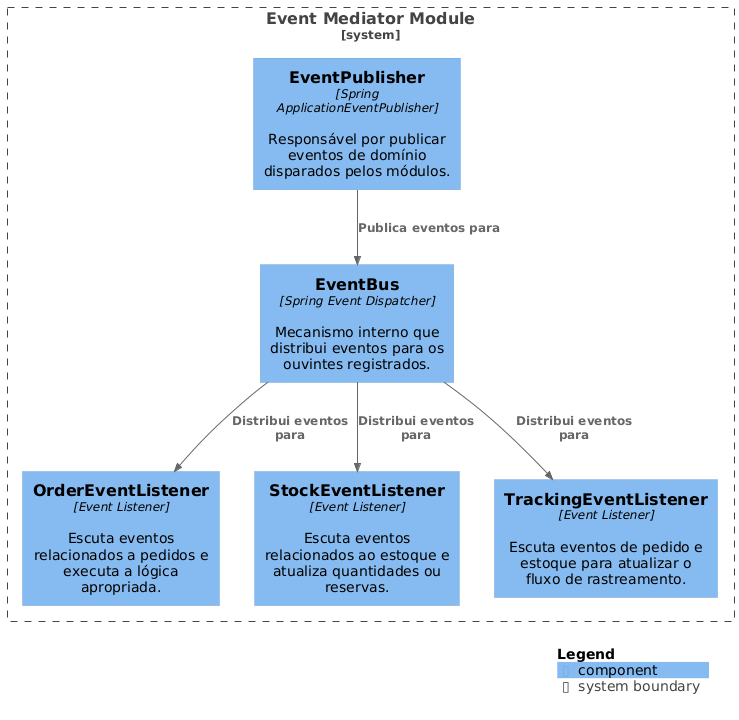

The diagram above was rendered by PlantUML. Its source (embedded in the PNG):
@startuml
!include https://raw.githubusercontent.com/plantuml-stdlib/C4-PlantUML/master/C4_Component.puml

System_Boundary(mediatorBoundary, "Event Mediator Module") {

    Component(eventPublisher, "EventPublisher", "Spring ApplicationEventPublisher","Responsável por publicar eventos de domínio disparados pelos módulos.")

    Component(eventBus, "EventBus", "Spring Event Dispatcher","Mecanismo interno que distribui eventos para os ouvintes registrados.")

    Component(orderListener, "OrderEventListener", "Event Listener","Escuta eventos relacionados a pedidos e executa a lógica apropriada.")

    Component(stockListener, "StockEventListener", "Event Listener","Escuta eventos relacionados ao estoque e atualiza quantidades ou reservas.")

    Component(trackingListener, "TrackingEventListener", "Event Listener","Escuta eventos de pedido e estoque para atualizar o fluxo de rastreamento.")
}

Rel(eventPublisher, eventBus, "Publica eventos para")
Rel(eventBus, orderListener, "Distribui eventos para")
Rel(eventBus, stockListener, "Distribui eventos para")
Rel(eventBus, trackingListener, "Distribui eventos para")

SHOW_LEGEND()
@enduml